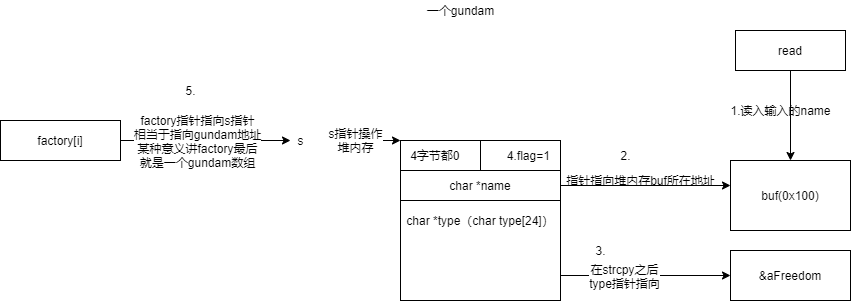

The diagram above was exported from draw.io. Its source (the exported page's mxGraphModel, read from the mxfile embedded in the PNG):
<mxGraphModel dx="782" dy="437" grid="1" gridSize="10" guides="1" tooltips="1" connect="1" arrows="1" fold="1" page="1" pageScale="1" pageWidth="827" pageHeight="1169" math="0" shadow="0">
  <root>
    <mxCell id="0" />
    <mxCell id="1" parent="0" />
    <mxCell id="oY15d-Jy02gqpeuw8lgD-1" value="char *type（char type[24]）" style="whiteSpace=wrap;html=1;aspect=fixed;" vertex="1" parent="1">
      <mxGeometry x="420" y="220" width="160" height="160" as="geometry" />
    </mxCell>
    <mxCell id="oY15d-Jy02gqpeuw8lgD-2" value="4字节都0&lt;span style=&quot;white-space: pre&quot;&gt;&#09;&lt;/span&gt;&lt;span style=&quot;white-space: pre&quot;&gt;&#09;&lt;/span&gt;&amp;nbsp; &amp;nbsp; &amp;nbsp;4.flag=1" style="rounded=0;whiteSpace=wrap;html=1;" vertex="1" parent="1">
      <mxGeometry x="420" y="220" width="160" height="30" as="geometry" />
    </mxCell>
    <mxCell id="oY15d-Jy02gqpeuw8lgD-3" value="char *name" style="rounded=0;whiteSpace=wrap;html=1;" vertex="1" parent="1">
      <mxGeometry x="420" y="250" width="160" height="30" as="geometry" />
    </mxCell>
    <mxCell id="oY15d-Jy02gqpeuw8lgD-4" value="一个gundam" style="text;html=1;align=center;verticalAlign=middle;resizable=0;points=[];autosize=1;strokeColor=none;fillColor=none;" vertex="1" parent="1">
      <mxGeometry x="440" y="80" width="80" height="20" as="geometry" />
    </mxCell>
    <mxCell id="oY15d-Jy02gqpeuw8lgD-5" value="" style="endArrow=classic;html=1;rounded=0;entryX=0;entryY=0;entryDx=0;entryDy=0;" edge="1" parent="1" target="oY15d-Jy02gqpeuw8lgD-2">
      <mxGeometry width="50" height="50" relative="1" as="geometry">
        <mxPoint x="350" y="220" as="sourcePoint" />
        <mxPoint x="400" y="200" as="targetPoint" />
      </mxGeometry>
    </mxCell>
    <mxCell id="oY15d-Jy02gqpeuw8lgD-18" value="s指针操作&lt;br&gt;堆内存" style="edgeLabel;html=1;align=center;verticalAlign=middle;resizable=0;points=[];" vertex="1" connectable="0" parent="oY15d-Jy02gqpeuw8lgD-5">
      <mxGeometry x="-0.3048" y="1" relative="1" as="geometry">
        <mxPoint as="offset" />
      </mxGeometry>
    </mxCell>
    <mxCell id="oY15d-Jy02gqpeuw8lgD-6" value="s" style="text;html=1;align=center;verticalAlign=middle;resizable=0;points=[];autosize=1;strokeColor=none;fillColor=none;" vertex="1" parent="1">
      <mxGeometry x="310" y="210" width="20" height="20" as="geometry" />
    </mxCell>
    <mxCell id="oY15d-Jy02gqpeuw8lgD-7" value="" style="endArrow=none;html=1;rounded=0;" edge="1" parent="1" source="oY15d-Jy02gqpeuw8lgD-3">
      <mxGeometry width="50" height="50" relative="1" as="geometry">
        <mxPoint x="450" y="270" as="sourcePoint" />
        <mxPoint x="500" y="220" as="targetPoint" />
      </mxGeometry>
    </mxCell>
    <mxCell id="oY15d-Jy02gqpeuw8lgD-9" value="&amp;amp;aFreedom" style="rounded=0;whiteSpace=wrap;html=1;" vertex="1" parent="1">
      <mxGeometry x="750" y="330" width="120" height="50" as="geometry" />
    </mxCell>
    <mxCell id="oY15d-Jy02gqpeuw8lgD-11" value="" style="endArrow=classic;html=1;rounded=0;exitX=1;exitY=0.5;exitDx=0;exitDy=0;" edge="1" parent="1" source="oY15d-Jy02gqpeuw8lgD-3">
      <mxGeometry width="50" height="50" relative="1" as="geometry">
        <mxPoint x="620" y="240" as="sourcePoint" />
        <mxPoint x="750" y="265" as="targetPoint" />
      </mxGeometry>
    </mxCell>
    <mxCell id="oY15d-Jy02gqpeuw8lgD-12" value="buf(0x100)" style="rounded=0;whiteSpace=wrap;html=1;" vertex="1" parent="1">
      <mxGeometry x="750" y="240" width="120" height="70" as="geometry" />
    </mxCell>
    <mxCell id="oY15d-Jy02gqpeuw8lgD-13" value="指针指向堆内存buf所在地址" style="text;html=1;align=center;verticalAlign=middle;resizable=0;points=[];autosize=1;strokeColor=none;fillColor=none;" vertex="1" parent="1">
      <mxGeometry x="580" y="250" width="160" height="20" as="geometry" />
    </mxCell>
    <mxCell id="oY15d-Jy02gqpeuw8lgD-16" value="" style="edgeStyle=orthogonalEdgeStyle;rounded=0;orthogonalLoop=1;jettySize=auto;html=1;" edge="1" parent="1" source="oY15d-Jy02gqpeuw8lgD-15" target="oY15d-Jy02gqpeuw8lgD-6">
      <mxGeometry relative="1" as="geometry" />
    </mxCell>
    <mxCell id="oY15d-Jy02gqpeuw8lgD-17" value="factory指针指向s指针&lt;br&gt;相当于指向gundam地址&lt;br&gt;某种意义讲factory最后&lt;br&gt;就是一个gundam数组" style="edgeLabel;html=1;align=center;verticalAlign=middle;resizable=0;points=[];" vertex="1" connectable="0" parent="oY15d-Jy02gqpeuw8lgD-16">
      <mxGeometry x="-0.3778" y="2" relative="1" as="geometry">
        <mxPoint x="23" y="2" as="offset" />
      </mxGeometry>
    </mxCell>
    <mxCell id="oY15d-Jy02gqpeuw8lgD-15" value="factory[i]" style="rounded=0;whiteSpace=wrap;html=1;" vertex="1" parent="1">
      <mxGeometry x="20" y="200" width="120" height="40" as="geometry" />
    </mxCell>
    <mxCell id="oY15d-Jy02gqpeuw8lgD-21" value="" style="edgeStyle=orthogonalEdgeStyle;rounded=0;orthogonalLoop=1;jettySize=auto;html=1;" edge="1" parent="1" source="oY15d-Jy02gqpeuw8lgD-20" target="oY15d-Jy02gqpeuw8lgD-12">
      <mxGeometry relative="1" as="geometry" />
    </mxCell>
    <mxCell id="oY15d-Jy02gqpeuw8lgD-20" value="read" style="rounded=0;whiteSpace=wrap;html=1;" vertex="1" parent="1">
      <mxGeometry x="755" y="110" width="110" height="40" as="geometry" />
    </mxCell>
    <mxCell id="oY15d-Jy02gqpeuw8lgD-22" value="1.读入输入的name" style="text;html=1;align=center;verticalAlign=middle;resizable=0;points=[];autosize=1;strokeColor=none;fillColor=none;" vertex="1" parent="1">
      <mxGeometry x="740" y="180" width="120" height="20" as="geometry" />
    </mxCell>
    <mxCell id="oY15d-Jy02gqpeuw8lgD-26" value="" style="endArrow=classic;html=1;rounded=0;" edge="1" parent="1">
      <mxGeometry width="50" height="50" relative="1" as="geometry">
        <mxPoint x="580" y="355" as="sourcePoint" />
        <mxPoint x="750" y="355" as="targetPoint" />
      </mxGeometry>
    </mxCell>
    <mxCell id="oY15d-Jy02gqpeuw8lgD-28" value="在strcpy之后&lt;br&gt;type指针指向" style="edgeLabel;html=1;align=center;verticalAlign=middle;resizable=0;points=[];" vertex="1" connectable="0" parent="oY15d-Jy02gqpeuw8lgD-26">
      <mxGeometry x="-0.2549" relative="1" as="geometry">
        <mxPoint as="offset" />
      </mxGeometry>
    </mxCell>
    <mxCell id="oY15d-Jy02gqpeuw8lgD-29" value="2." style="text;html=1;align=center;verticalAlign=middle;resizable=0;points=[];autosize=1;strokeColor=none;fillColor=none;" vertex="1" parent="1">
      <mxGeometry x="630" y="225" width="30" height="20" as="geometry" />
    </mxCell>
    <mxCell id="oY15d-Jy02gqpeuw8lgD-30" value="3." style="text;html=1;align=center;verticalAlign=middle;resizable=0;points=[];autosize=1;strokeColor=none;fillColor=none;" vertex="1" parent="1">
      <mxGeometry x="605" y="320" width="30" height="20" as="geometry" />
    </mxCell>
    <mxCell id="oY15d-Jy02gqpeuw8lgD-32" value="5." style="text;html=1;align=center;verticalAlign=middle;resizable=0;points=[];autosize=1;strokeColor=none;fillColor=none;" vertex="1" parent="1">
      <mxGeometry x="195" y="160" width="30" height="20" as="geometry" />
    </mxCell>
  </root>
</mxGraphModel>